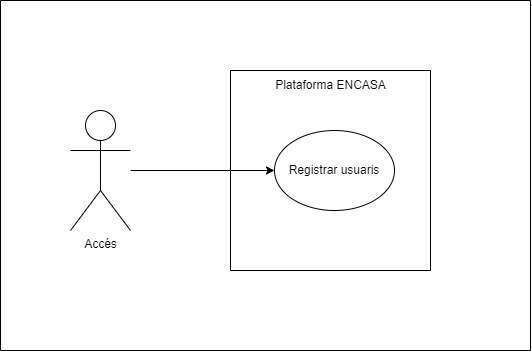

The diagram above was exported from draw.io. Its source (the exported page's mxGraphModel, read from the mxfile embedded in the PNG):
<mxGraphModel dx="1564" dy="890" grid="1" gridSize="10" guides="1" tooltips="1" connect="1" arrows="1" fold="1" page="1" pageScale="1" pageWidth="827" pageHeight="1169" math="0" shadow="0">
  <root>
    <mxCell id="0" />
    <mxCell id="1" parent="0" />
    <mxCell id="5Wuysupvfa1nCVlp5Lb3-7" style="edgeStyle=orthogonalEdgeStyle;rounded=0;orthogonalLoop=1;jettySize=auto;html=1;" edge="1" parent="1" source="5Wuysupvfa1nCVlp5Lb3-1" target="5Wuysupvfa1nCVlp5Lb3-6">
      <mxGeometry relative="1" as="geometry" />
    </mxCell>
    <object label="Accés" id="5Wuysupvfa1nCVlp5Lb3-1">
      <mxCell style="shape=umlActor;verticalLabelPosition=bottom;verticalAlign=top;html=1;outlineConnect=0;" vertex="1" parent="1">
        <mxGeometry x="150" y="320" width="60" height="120" as="geometry" />
      </mxCell>
    </object>
    <mxCell id="5Wuysupvfa1nCVlp5Lb3-5" value="" style="swimlane;startSize=0;" vertex="1" parent="1">
      <mxGeometry x="310" y="280" width="200" height="200" as="geometry">
        <mxRectangle x="310" y="280" width="50" height="40" as="alternateBounds" />
      </mxGeometry>
    </mxCell>
    <mxCell id="5Wuysupvfa1nCVlp5Lb3-6" value="Registrar usuaris" style="ellipse;whiteSpace=wrap;html=1;" vertex="1" parent="5Wuysupvfa1nCVlp5Lb3-5">
      <mxGeometry x="44" y="60" width="120" height="80" as="geometry" />
    </mxCell>
    <mxCell id="5Wuysupvfa1nCVlp5Lb3-8" value="Plataforma ENCASA" style="text;html=1;align=center;verticalAlign=middle;resizable=0;points=[];autosize=1;strokeColor=none;fillColor=none;" vertex="1" parent="5Wuysupvfa1nCVlp5Lb3-5">
      <mxGeometry x="35" width="130" height="30" as="geometry" />
    </mxCell>
    <mxCell id="5Wuysupvfa1nCVlp5Lb3-9" value="" style="swimlane;startSize=0;" vertex="1" parent="1">
      <mxGeometry x="80" y="210" width="530" height="350" as="geometry" />
    </mxCell>
  </root>
</mxGraphModel>